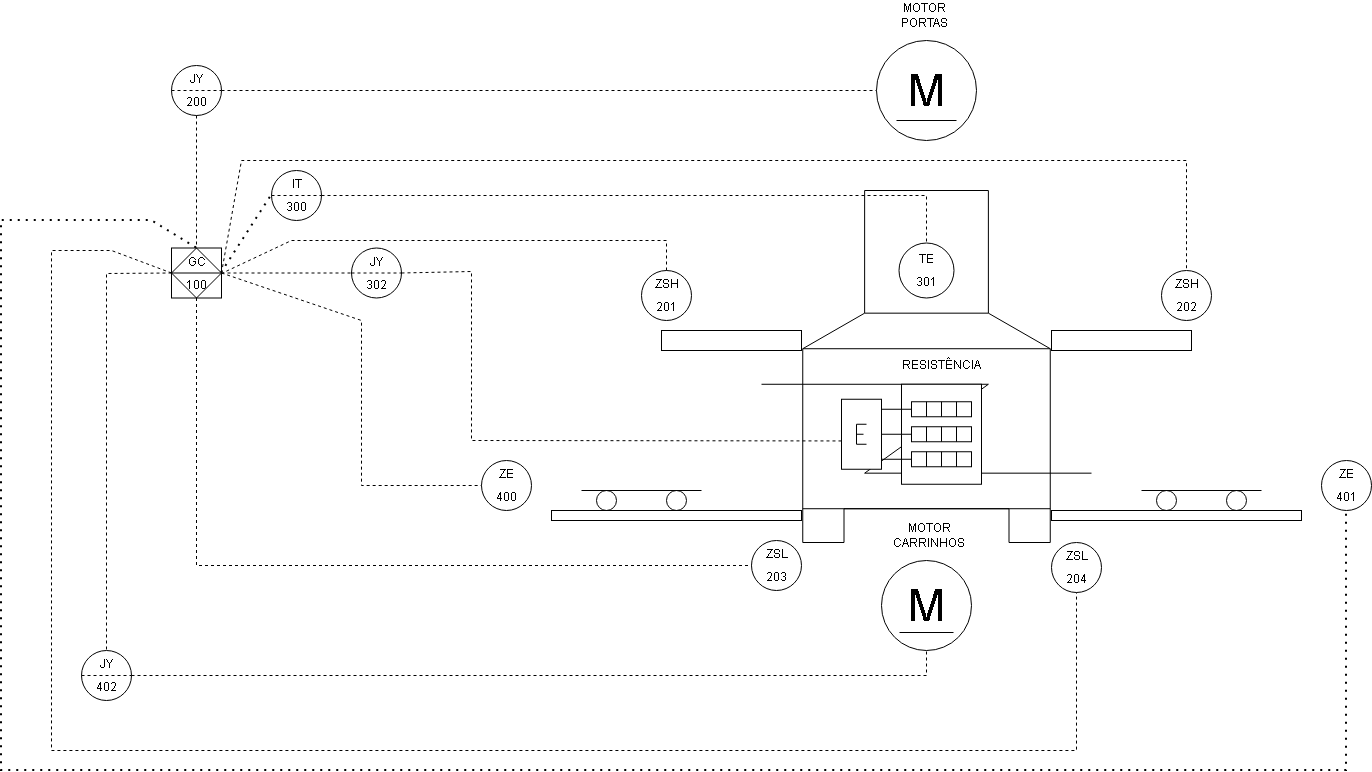

The diagram above was exported from draw.io. Its source (the exported page's mxGraphModel, read from the mxfile embedded in the PNG):
<mxGraphModel dx="1383" dy="776" grid="0" gridSize="10" guides="1" tooltips="1" connect="1" arrows="1" fold="1" page="1" pageScale="1" pageWidth="1920" pageHeight="1200" math="0" shadow="0">
  <root>
    <mxCell id="0" />
    <mxCell id="1" parent="0" />
    <mxCell id="1vTx-WPoIhZNtdQN53LO-1" parent="1" style="verticalLabelPosition=bottom;outlineConnect=0;align=center;dashed=0;html=1;verticalAlign=top;shape=mxgraph.pid.misc.industrial_truck;pointerEvents=1;" value="" vertex="1">
      <mxGeometry height="20" width="120" x="855" y="705" as="geometry" />
    </mxCell>
    <mxCell id="1vTx-WPoIhZNtdQN53LO-2" parent="1" style="dashed=0;outlineConnect=0;align=center;html=1;shape=mxgraph.pid.engines.electric_motor_(dc);fontSize=45;" value="M" vertex="1">
      <mxGeometry height="100" width="100" x="1150" y="255" as="geometry" />
    </mxCell>
    <mxCell id="1vTx-WPoIhZNtdQN53LO-3" parent="1" style="shape=mxgraph.pid.vessels.furnace;html=1;pointerEvents=1;align=center;verticalLabelPosition=bottom;verticalAlign=top;dashed=0;" value="" vertex="1">
      <mxGeometry height="352" width="330" x="1035" y="405" as="geometry" />
    </mxCell>
    <mxCell id="1vTx-WPoIhZNtdQN53LO-4" parent="1" style="shape=mxgraph.pid.heat_exchangers.electric_heater;html=1;pointerEvents=1;align=center;verticalLabelPosition=bottom;verticalAlign=top;dashed=0;" value="" vertex="1">
      <mxGeometry height="100" width="140" x="1115" y="598.75" as="geometry" />
    </mxCell>
    <mxCell id="1vTx-WPoIhZNtdQN53LO-5" parent="1" style="dashed=0;outlineConnect=0;align=center;html=1;shape=mxgraph.pid.engines.electric_motor_(dc);fontSize=45;" value="M" vertex="1">
      <mxGeometry height="90" width="90" x="1155" y="775" as="geometry" />
    </mxCell>
    <mxCell id="1vTx-WPoIhZNtdQN53LO-6" parent="1" style="verticalLabelPosition=bottom;outlineConnect=0;align=center;dashed=0;html=1;verticalAlign=top;shape=mxgraph.pid.misc.industrial_truck;pointerEvents=1;" value="" vertex="1">
      <mxGeometry height="20" width="120" x="1415" y="705" as="geometry" />
    </mxCell>
    <mxCell id="1vTx-WPoIhZNtdQN53LO-10" parent="1" style="html=1;outlineConnect=0;align=center;dashed=0;aspect=fixed;shape=mxgraph.pid2inst.discInst;mounting=field" value="&lt;table cellpadding=&quot;4&quot; cellspacing=&quot;0&quot; border=&quot;0&quot; style=&quot;font-size:1em;width:100%;height:100%;&quot;&gt;&lt;tbody&gt;&lt;tr&gt;&lt;td&gt;TE&lt;/td&gt;&lt;/tr&gt;&lt;tr&gt;&lt;td&gt;301&lt;/td&gt;&lt;/tr&gt;&lt;/tbody&gt;&lt;/table&gt; " vertex="1">
      <mxGeometry height="55" width="55" x="1172.5" y="457.5" as="geometry" />
    </mxCell>
    <mxCell id="1vTx-WPoIhZNtdQN53LO-12" parent="1" style="html=1;outlineConnect=0;align=center;dashed=0;aspect=fixed;shape=mxgraph.pid2inst.progLogCont;mounting=room" value="&lt;table cellpadding=&quot;4&quot; cellspacing=&quot;0&quot; border=&quot;0&quot; style=&quot;font-size:1em;width:100%;height:100%;&quot;&gt;&lt;tbody&gt;&lt;tr&gt;&lt;td&gt;GC&lt;/td&gt;&lt;/tr&gt;&lt;tr&gt;&lt;td&gt;100&lt;br&gt;&lt;/td&gt;&lt;/tr&gt;&lt;/tbody&gt;&lt;/table&gt; " vertex="1">
      <mxGeometry height="50" width="50" x="445" y="462.5" as="geometry" />
    </mxCell>
    <mxCell id="1vTx-WPoIhZNtdQN53LO-13" parent="1" style="html=1;outlineConnect=0;align=center;dashed=0;aspect=fixed;shape=mxgraph.pid2inst.discInst;mounting=inaccessible" value="&lt;table cellpadding=&quot;4&quot; cellspacing=&quot;0&quot; border=&quot;0&quot; style=&quot;font-size:1em;width:100%;height:100%;&quot;&gt;&lt;tbody&gt;&lt;tr&gt;&lt;td&gt;IT&lt;/td&gt;&lt;/tr&gt;&lt;tr&gt;&lt;td&gt;300&lt;br&gt;&lt;/td&gt;&lt;/tr&gt;&lt;/tbody&gt;&lt;/table&gt; " vertex="1">
      <mxGeometry height="50" width="50" x="545" y="385" as="geometry" />
    </mxCell>
    <mxCell id="1vTx-WPoIhZNtdQN53LO-14" parent="1" style="html=1;outlineConnect=0;align=center;dashed=0;aspect=fixed;shape=mxgraph.pid2inst.discInst;mounting=inaccessible" value="&lt;table cellpadding=&quot;4&quot; cellspacing=&quot;0&quot; border=&quot;0&quot; style=&quot;font-size:1em;width:100%;height:100%;&quot;&gt;&lt;tbody&gt;&lt;tr&gt;&lt;td&gt;JY&lt;/td&gt;&lt;/tr&gt;&lt;tr&gt;&lt;td&gt;302&lt;/td&gt;&lt;/tr&gt;&lt;/tbody&gt;&lt;/table&gt; " vertex="1">
      <mxGeometry height="50" width="50" x="625" y="462.5" as="geometry" />
    </mxCell>
    <mxCell id="1vTx-WPoIhZNtdQN53LO-15" parent="1" style="html=1;outlineConnect=0;align=center;dashed=0;aspect=fixed;shape=mxgraph.pid2inst.discInst;mounting=inaccessible" value="&lt;table cellpadding=&quot;4&quot; cellspacing=&quot;0&quot; border=&quot;0&quot; style=&quot;font-size:1em;width:100%;height:100%;&quot;&gt;&lt;tbody&gt;&lt;tr&gt;&lt;td&gt;JY&lt;/td&gt;&lt;/tr&gt;&lt;tr&gt;&lt;td&gt;200&lt;/td&gt;&lt;/tr&gt;&lt;/tbody&gt;&lt;/table&gt; " vertex="1">
      <mxGeometry height="50" width="50" x="445" y="280" as="geometry" />
    </mxCell>
    <mxCell id="1vTx-WPoIhZNtdQN53LO-16" parent="1" style="html=1;outlineConnect=0;align=center;dashed=0;aspect=fixed;shape=mxgraph.pid2inst.discInst;mounting=inaccessible" value="&lt;table cellpadding=&quot;4&quot; cellspacing=&quot;0&quot; border=&quot;0&quot; style=&quot;font-size:1em;width:100%;height:100%;&quot;&gt;&lt;tbody&gt;&lt;tr&gt;&lt;td&gt;JY&lt;/td&gt;&lt;/tr&gt;&lt;tr&gt;&lt;td&gt;402&lt;/td&gt;&lt;/tr&gt;&lt;/tbody&gt;&lt;/table&gt; " vertex="1">
      <mxGeometry height="50" width="50" x="355" y="865" as="geometry" />
    </mxCell>
    <mxCell id="1vTx-WPoIhZNtdQN53LO-17" parent="1" style="rounded=0;whiteSpace=wrap;html=1;" value="" vertex="1">
      <mxGeometry height="20" width="140" x="935" y="545" as="geometry" />
    </mxCell>
    <mxCell id="1vTx-WPoIhZNtdQN53LO-18" parent="1" style="rounded=0;whiteSpace=wrap;html=1;" value="" vertex="1">
      <mxGeometry height="20" width="140" x="1325" y="545" as="geometry" />
    </mxCell>
    <mxCell id="1vTx-WPoIhZNtdQN53LO-19" parent="1" style="rounded=0;whiteSpace=wrap;html=1;" value="" vertex="1">
      <mxGeometry height="10" width="250" x="825" y="725" as="geometry" />
    </mxCell>
    <mxCell id="1vTx-WPoIhZNtdQN53LO-20" parent="1" style="rounded=0;whiteSpace=wrap;html=1;" value="" vertex="1">
      <mxGeometry height="10" width="250" x="1325" y="725" as="geometry" />
    </mxCell>
    <mxCell id="1vTx-WPoIhZNtdQN53LO-21" parent="1" style="html=1;outlineConnect=0;align=center;dashed=0;aspect=fixed;shape=mxgraph.pid2inst.discInst;mounting=field" value="&lt;table cellpadding=&quot;4&quot; cellspacing=&quot;0&quot; border=&quot;0&quot; style=&quot;font-size:1em;width:100%;height:100%;&quot;&gt;&lt;tbody&gt;&lt;tr&gt;&lt;td&gt;ZSH&lt;/td&gt;&lt;/tr&gt;&lt;tr&gt;&lt;td&gt;201&lt;/td&gt;&lt;/tr&gt;&lt;/tbody&gt;&lt;/table&gt; " vertex="1">
      <mxGeometry height="50" width="50" x="915" y="485" as="geometry" />
    </mxCell>
    <mxCell id="1vTx-WPoIhZNtdQN53LO-22" parent="1" style="html=1;outlineConnect=0;align=center;dashed=0;aspect=fixed;shape=mxgraph.pid2inst.discInst;mounting=field" value="&lt;table cellpadding=&quot;4&quot; cellspacing=&quot;0&quot; border=&quot;0&quot; style=&quot;font-size:1em;width:100%;height:100%;&quot;&gt;&lt;tbody&gt;&lt;tr&gt;&lt;td&gt;ZSL&lt;/td&gt;&lt;/tr&gt;&lt;tr&gt;&lt;td&gt;203&lt;/td&gt;&lt;/tr&gt;&lt;/tbody&gt;&lt;/table&gt; " vertex="1">
      <mxGeometry height="50" width="50" x="1025" y="755" as="geometry" />
    </mxCell>
    <mxCell id="1vTx-WPoIhZNtdQN53LO-23" parent="1" style="html=1;outlineConnect=0;align=center;dashed=0;aspect=fixed;shape=mxgraph.pid2inst.discInst;mounting=field" value="&lt;table cellpadding=&quot;4&quot; cellspacing=&quot;0&quot; border=&quot;0&quot; style=&quot;font-size:1em;width:100%;height:100%;&quot;&gt;&lt;tbody&gt;&lt;tr&gt;&lt;td&gt;ZSL&lt;/td&gt;&lt;/tr&gt;&lt;tr&gt;&lt;td&gt;204&lt;/td&gt;&lt;/tr&gt;&lt;/tbody&gt;&lt;/table&gt; " vertex="1">
      <mxGeometry height="50" width="50" x="1325" y="757" as="geometry" />
    </mxCell>
    <mxCell id="1vTx-WPoIhZNtdQN53LO-24" parent="1" style="html=1;outlineConnect=0;align=center;dashed=0;aspect=fixed;shape=mxgraph.pid2inst.discInst;mounting=field" value="&lt;table cellpadding=&quot;4&quot; cellspacing=&quot;0&quot; border=&quot;0&quot; style=&quot;font-size:1em;width:100%;height:100%;&quot;&gt;&lt;tbody&gt;&lt;tr&gt;&lt;td&gt;ZSH&lt;/td&gt;&lt;/tr&gt;&lt;tr&gt;&lt;td&gt;202&lt;/td&gt;&lt;/tr&gt;&lt;/tbody&gt;&lt;/table&gt; " vertex="1">
      <mxGeometry height="50" width="50" x="1435" y="485" as="geometry" />
    </mxCell>
    <mxCell id="1vTx-WPoIhZNtdQN53LO-25" parent="1" style="html=1;outlineConnect=0;align=center;dashed=0;aspect=fixed;shape=mxgraph.pid2inst.discInst;mounting=field" value="&lt;table cellpadding=&quot;4&quot; cellspacing=&quot;0&quot; border=&quot;0&quot; style=&quot;font-size:1em;width:100%;height:100%;&quot;&gt;&lt;tbody&gt;&lt;tr&gt;&lt;td&gt;ZE&lt;/td&gt;&lt;/tr&gt;&lt;tr&gt;&lt;td&gt;400&lt;/td&gt;&lt;/tr&gt;&lt;/tbody&gt;&lt;/table&gt; " vertex="1">
      <mxGeometry height="50" width="50" x="755" y="675" as="geometry" />
    </mxCell>
    <mxCell id="1vTx-WPoIhZNtdQN53LO-26" parent="1" style="html=1;outlineConnect=0;align=center;dashed=0;aspect=fixed;shape=mxgraph.pid2inst.discInst;mounting=field" value="&lt;table cellpadding=&quot;4&quot; cellspacing=&quot;0&quot; border=&quot;0&quot; style=&quot;font-size:1em;width:100%;height:100%;&quot;&gt;&lt;tbody&gt;&lt;tr&gt;&lt;td&gt;ZE&lt;/td&gt;&lt;/tr&gt;&lt;tr&gt;&lt;td&gt;401&lt;/td&gt;&lt;/tr&gt;&lt;/tbody&gt;&lt;/table&gt; " vertex="1">
      <mxGeometry height="50" width="50" x="1595" y="675" as="geometry" />
    </mxCell>
    <mxCell id="1vTx-WPoIhZNtdQN53LO-33" edge="1" parent="1" source="1vTx-WPoIhZNtdQN53LO-15" style="endArrow=none;dashed=1;html=1;rounded=0;exitX=0.5;exitY=1;exitDx=0;exitDy=0;entryX=0.5;entryY=0;entryDx=0;entryDy=0;" target="1vTx-WPoIhZNtdQN53LO-12" value="">
      <mxGeometry height="50" relative="1" width="50" as="geometry">
        <mxPoint x="915" y="605" as="sourcePoint" />
        <mxPoint x="965" y="555" as="targetPoint" />
      </mxGeometry>
    </mxCell>
    <mxCell id="1vTx-WPoIhZNtdQN53LO-34" edge="1" parent="1" source="1vTx-WPoIhZNtdQN53LO-12" style="endArrow=none;dashed=1;html=1;rounded=0;exitX=1;exitY=0.5;exitDx=0;exitDy=0;entryX=0;entryY=0.5;entryDx=0;entryDy=0;" target="1vTx-WPoIhZNtdQN53LO-14" value="">
      <mxGeometry height="50" relative="1" width="50" as="geometry">
        <mxPoint x="915" y="605" as="sourcePoint" />
        <mxPoint x="965" y="555" as="targetPoint" />
      </mxGeometry>
    </mxCell>
    <mxCell id="1vTx-WPoIhZNtdQN53LO-35" edge="1" parent="1" source="1vTx-WPoIhZNtdQN53LO-14" style="endArrow=none;dashed=1;html=1;rounded=0;exitX=1;exitY=0.5;exitDx=0;exitDy=0;entryX=-0.001;entryY=0.567;entryDx=0;entryDy=0;entryPerimeter=0;" target="1vTx-WPoIhZNtdQN53LO-4" value="">
      <mxGeometry height="50" relative="1" width="50" as="geometry">
        <Array as="points">
          <mxPoint x="745" y="486" />
          <mxPoint x="745" y="655" />
        </Array>
        <mxPoint x="915" y="605" as="sourcePoint" />
        <mxPoint x="965" y="555" as="targetPoint" />
      </mxGeometry>
    </mxCell>
    <mxCell id="1vTx-WPoIhZNtdQN53LO-39" edge="1" parent="1" source="1vTx-WPoIhZNtdQN53LO-12" style="endArrow=none;dashed=1;html=1;rounded=0;exitX=0;exitY=0.5;exitDx=0;exitDy=0;entryX=0.5;entryY=0;entryDx=0;entryDy=0;" target="1vTx-WPoIhZNtdQN53LO-16" value="">
      <mxGeometry height="50" relative="1" width="50" as="geometry">
        <Array as="points">
          <mxPoint x="380" y="488" />
        </Array>
        <mxPoint x="915" y="715" as="sourcePoint" />
        <mxPoint x="965" y="665" as="targetPoint" />
      </mxGeometry>
    </mxCell>
    <mxCell id="1vTx-WPoIhZNtdQN53LO-41" edge="1" parent="1" source="1vTx-WPoIhZNtdQN53LO-13" style="endArrow=none;dashed=1;html=1;rounded=0;exitX=1;exitY=0.5;exitDx=0;exitDy=0;entryX=0.5;entryY=0;entryDx=0;entryDy=0;" target="1vTx-WPoIhZNtdQN53LO-10" value="">
      <mxGeometry height="50" relative="1" width="50" as="geometry">
        <Array as="points">
          <mxPoint x="1200" y="410" />
        </Array>
        <mxPoint x="915" y="595" as="sourcePoint" />
        <mxPoint x="935" y="410" as="targetPoint" />
      </mxGeometry>
    </mxCell>
    <mxCell id="1vTx-WPoIhZNtdQN53LO-42" edge="1" parent="1" source="1vTx-WPoIhZNtdQN53LO-12" style="endArrow=none;dashed=1;html=1;dashPattern=1 3;strokeWidth=2;rounded=0;exitX=1;exitY=0.5;exitDx=0;exitDy=0;entryX=0;entryY=0.5;entryDx=0;entryDy=0;" target="1vTx-WPoIhZNtdQN53LO-13" value="">
      <mxGeometry height="50" relative="1" width="50" as="geometry">
        <mxPoint x="915" y="595" as="sourcePoint" />
        <mxPoint x="965" y="545" as="targetPoint" />
      </mxGeometry>
    </mxCell>
    <mxCell id="1vTx-WPoIhZNtdQN53LO-43" edge="1" parent="1" source="1vTx-WPoIhZNtdQN53LO-21" style="endArrow=none;dashed=1;html=1;rounded=0;exitX=0.5;exitY=0;exitDx=0;exitDy=0;" value="">
      <mxGeometry height="50" relative="1" width="50" as="geometry">
        <Array as="points">
          <mxPoint x="940" y="455" />
          <mxPoint x="565" y="455" />
        </Array>
        <mxPoint x="915" y="595" as="sourcePoint" />
        <mxPoint x="495" y="488" as="targetPoint" />
      </mxGeometry>
    </mxCell>
    <mxCell id="1vTx-WPoIhZNtdQN53LO-45" edge="1" parent="1" source="1vTx-WPoIhZNtdQN53LO-12" style="endArrow=none;dashed=1;html=1;rounded=0;entryX=0;entryY=0.5;entryDx=0;entryDy=0;exitX=1;exitY=0.5;exitDx=0;exitDy=0;" target="1vTx-WPoIhZNtdQN53LO-25" value="">
      <mxGeometry height="50" relative="1" width="50" as="geometry">
        <Array as="points">
          <mxPoint x="635" y="535" />
          <mxPoint x="635" y="700" />
        </Array>
        <mxPoint x="625" y="695" as="sourcePoint" />
        <mxPoint x="675" y="645" as="targetPoint" />
      </mxGeometry>
    </mxCell>
    <mxCell id="1vTx-WPoIhZNtdQN53LO-46" edge="1" parent="1" source="1vTx-WPoIhZNtdQN53LO-12" style="endArrow=none;dashed=1;html=1;rounded=0;exitX=0.5;exitY=1;exitDx=0;exitDy=0;entryX=0;entryY=0.5;entryDx=0;entryDy=0;" target="1vTx-WPoIhZNtdQN53LO-22" value="">
      <mxGeometry height="50" relative="1" width="50" as="geometry">
        <Array as="points">
          <mxPoint x="470" y="780" />
        </Array>
        <mxPoint x="915" y="705" as="sourcePoint" />
        <mxPoint x="595" y="725" as="targetPoint" />
      </mxGeometry>
    </mxCell>
    <mxCell id="1vTx-WPoIhZNtdQN53LO-47" edge="1" parent="1" source="1vTx-WPoIhZNtdQN53LO-12" style="endArrow=none;dashed=1;html=1;dashPattern=1 3;strokeWidth=2;rounded=0;entryX=0.5;entryY=1;entryDx=0;entryDy=0;exitX=0.5;exitY=0;exitDx=0;exitDy=0;" target="1vTx-WPoIhZNtdQN53LO-26" value="">
      <mxGeometry height="50" relative="1" width="50" as="geometry">
        <Array as="points">
          <mxPoint x="425" y="435" />
          <mxPoint x="275" y="435" />
          <mxPoint x="275" y="985" />
          <mxPoint x="1620" y="985" />
        </Array>
        <mxPoint x="1025" y="705" as="sourcePoint" />
        <mxPoint x="1075" y="655" as="targetPoint" />
      </mxGeometry>
    </mxCell>
    <mxCell id="1vTx-WPoIhZNtdQN53LO-49" edge="1" parent="1" source="1vTx-WPoIhZNtdQN53LO-12" style="endArrow=none;dashed=1;html=1;rounded=0;exitX=0;exitY=0.5;exitDx=0;exitDy=0;entryX=0.5;entryY=1;entryDx=0;entryDy=0;" target="1vTx-WPoIhZNtdQN53LO-23" value="">
      <mxGeometry height="50" relative="1" width="50" as="geometry">
        <Array as="points">
          <mxPoint x="385" y="465" />
          <mxPoint x="325" y="465" />
          <mxPoint x="325" y="965" />
          <mxPoint x="1350" y="965" />
        </Array>
        <mxPoint x="925" y="835" as="sourcePoint" />
        <mxPoint x="975" y="785" as="targetPoint" />
      </mxGeometry>
    </mxCell>
    <mxCell id="1vTx-WPoIhZNtdQN53LO-50" edge="1" parent="1" source="1vTx-WPoIhZNtdQN53LO-12" style="endArrow=none;dashed=1;html=1;rounded=0;entryX=0.5;entryY=0;entryDx=0;entryDy=0;exitX=1;exitY=0.5;exitDx=0;exitDy=0;" target="1vTx-WPoIhZNtdQN53LO-24" value="">
      <mxGeometry height="50" relative="1" width="50" as="geometry">
        <Array as="points">
          <mxPoint x="515" y="375" />
          <mxPoint x="1460" y="375" />
        </Array>
        <mxPoint x="925" y="685" as="sourcePoint" />
        <mxPoint x="975" y="635" as="targetPoint" />
      </mxGeometry>
    </mxCell>
    <mxCell id="1vTx-WPoIhZNtdQN53LO-51" edge="1" parent="1" source="1vTx-WPoIhZNtdQN53LO-15" style="endArrow=none;dashed=1;html=1;rounded=0;exitX=1;exitY=0.5;exitDx=0;exitDy=0;entryX=0;entryY=0.5;entryDx=0;entryDy=0;entryPerimeter=0;" target="1vTx-WPoIhZNtdQN53LO-2" value="">
      <mxGeometry height="50" relative="1" width="50" as="geometry">
        <mxPoint x="925" y="685" as="sourcePoint" />
        <mxPoint x="975" y="635" as="targetPoint" />
      </mxGeometry>
    </mxCell>
    <mxCell id="1vTx-WPoIhZNtdQN53LO-52" edge="1" parent="1" source="1vTx-WPoIhZNtdQN53LO-16" style="endArrow=none;dashed=1;html=1;rounded=0;exitX=1;exitY=0.5;exitDx=0;exitDy=0;entryX=0.5;entryY=1;entryDx=0;entryDy=0;entryPerimeter=0;" target="1vTx-WPoIhZNtdQN53LO-5" value="">
      <mxGeometry height="50" relative="1" width="50" as="geometry">
        <Array as="points">
          <mxPoint x="1200" y="890" />
        </Array>
        <mxPoint x="925" y="685" as="sourcePoint" />
        <mxPoint x="975" y="635" as="targetPoint" />
      </mxGeometry>
    </mxCell>
    <mxCell id="1vTx-WPoIhZNtdQN53LO-53" parent="1" style="text;html=1;whiteSpace=wrap;strokeColor=none;fillColor=none;align=center;verticalAlign=middle;rounded=0;" value="MOTOR PORTAS" vertex="1">
      <mxGeometry height="30" width="60" x="1167.5" y="215" as="geometry" />
    </mxCell>
    <mxCell id="1vTx-WPoIhZNtdQN53LO-54" parent="1" style="text;html=1;whiteSpace=wrap;strokeColor=none;fillColor=none;align=center;verticalAlign=middle;rounded=0;" value="MOTOR CARRINHOS" vertex="1">
      <mxGeometry height="30" width="60" x="1172.5" y="735" as="geometry" />
    </mxCell>
    <mxCell id="1vTx-WPoIhZNtdQN53LO-55" parent="1" style="text;html=1;whiteSpace=wrap;strokeColor=none;fillColor=none;align=center;verticalAlign=middle;rounded=0;" value="RESISTÊNCIA" vertex="1">
      <mxGeometry height="30" width="60" x="1185" y="565" as="geometry" />
    </mxCell>
  </root>
</mxGraphModel>